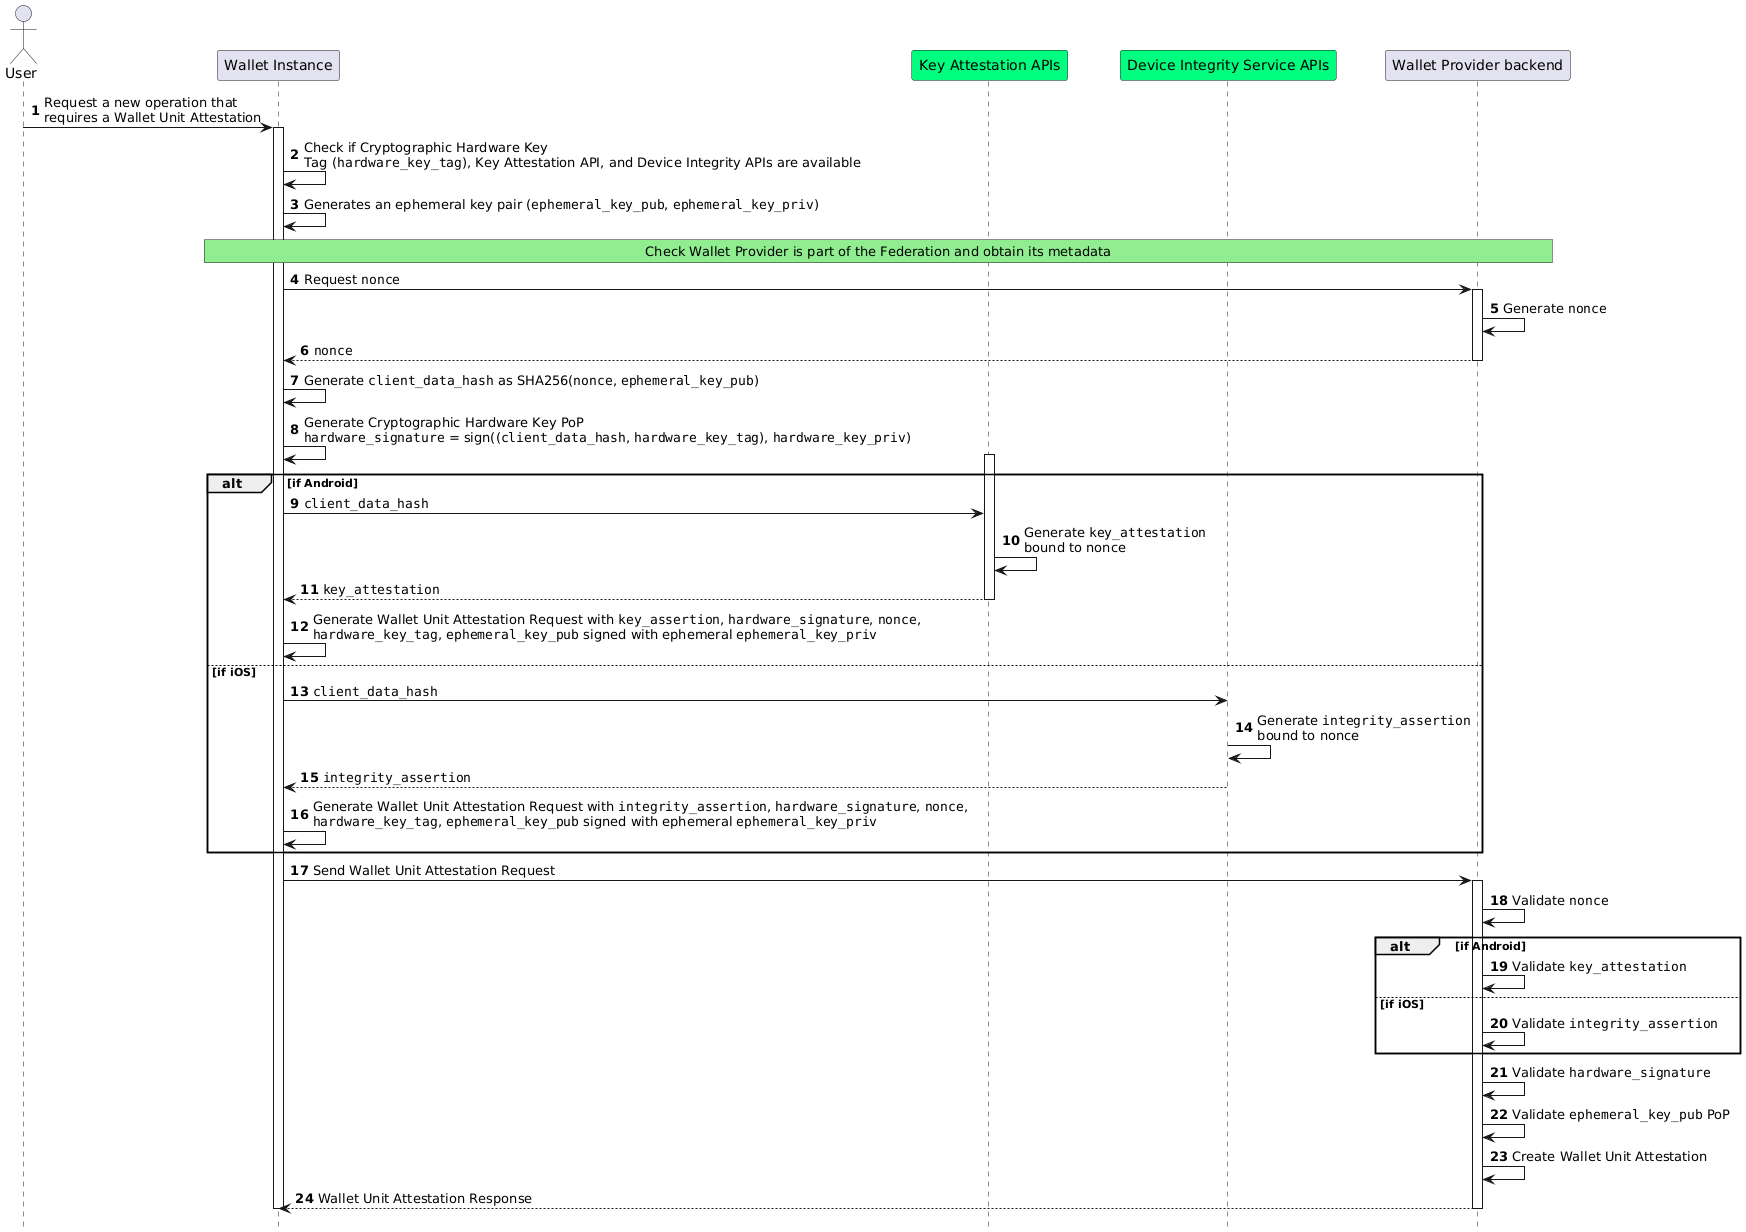

The diagram above was rendered by PlantUML. Its source (embedded in the PNG):
@startuml Wallet Unit Attestation Issuance
autonumber
hide footbox

'Participants
actor "User" as user
participant "Wallet Instance" as app 
participant "Key Attestation APIs" as kats #springgreen
participant "Device Integrity Service APIs" as aats #springgreen
participant "Wallet Provider backend" as bck

user->app: Request a new operation that\nrequires a Wallet Unit Attestation
activate app

app->app: Check if Cryptographic Hardware Key \nTag (""hardware_key_tag""), Key Attestation API, and Device Integrity APIs are available

app->app: Generates an ephemeral key pair (""ephemeral_key_pub"", ""ephemeral_key_priv"")

rnote over app,bck #LIGHTGREEN
Check Wallet Provider is part of the Federation and obtain its metadata
endrnote

app->bck: Request ""nonce""
activate bck

bck->bck: Generate ""nonce""

bck-->app: ""nonce""
deactivate bck


app->app: Generate ""client_data_hash"" as SHA256(""nonce"", ""ephemeral_key_pub"")

app->app: Generate Cryptographic Hardware Key PoP\n""hardware_signature"" = sign((""client_data_hash"", ""hardware_key_tag""), ""hardware_key_priv"")

alt if Android

activate kats

app->kats: ""client_data_hash""

kats->kats: Generate ""key_attestation""\nbound to nonce

kats-->app: ""key_attestation"" 
deactivate kats

app->app: Generate Wallet Unit Attestation Request with ""key_assertion"", ""hardware_signature"", ""nonce"",\n""hardware_key_tag"", ""ephemeral_key_pub"" signed with ephemeral ""ephemeral_key_priv""

else if iOS

app->aats: ""client_data_hash""
aats->aats: Generate ""integrity_assertion""\nbound to nonce
aats-->app: ""integrity_assertion""
app->app: Generate Wallet Unit Attestation Request with ""integrity_assertion"", ""hardware_signature"", ""nonce"",\n""hardware_key_tag"", ""ephemeral_key_pub"" signed with ephemeral ""ephemeral_key_priv""
end


app->bck: Send Wallet Unit Attestation Request
activate bck


bck->bck: Validate ""nonce""

alt if Android
bck->bck: Validate ""key_attestation""
else if iOS
bck->bck: Validate ""integrity_assertion""
end
bck->bck: Validate ""hardware_signature""
bck->bck: Validate ""ephemeral_key_pub"" PoP
bck->bck: Create Wallet Unit Attestation


bck-->app: Wallet Unit Attestation Response

deactivate bck
deactivate app




@enduml